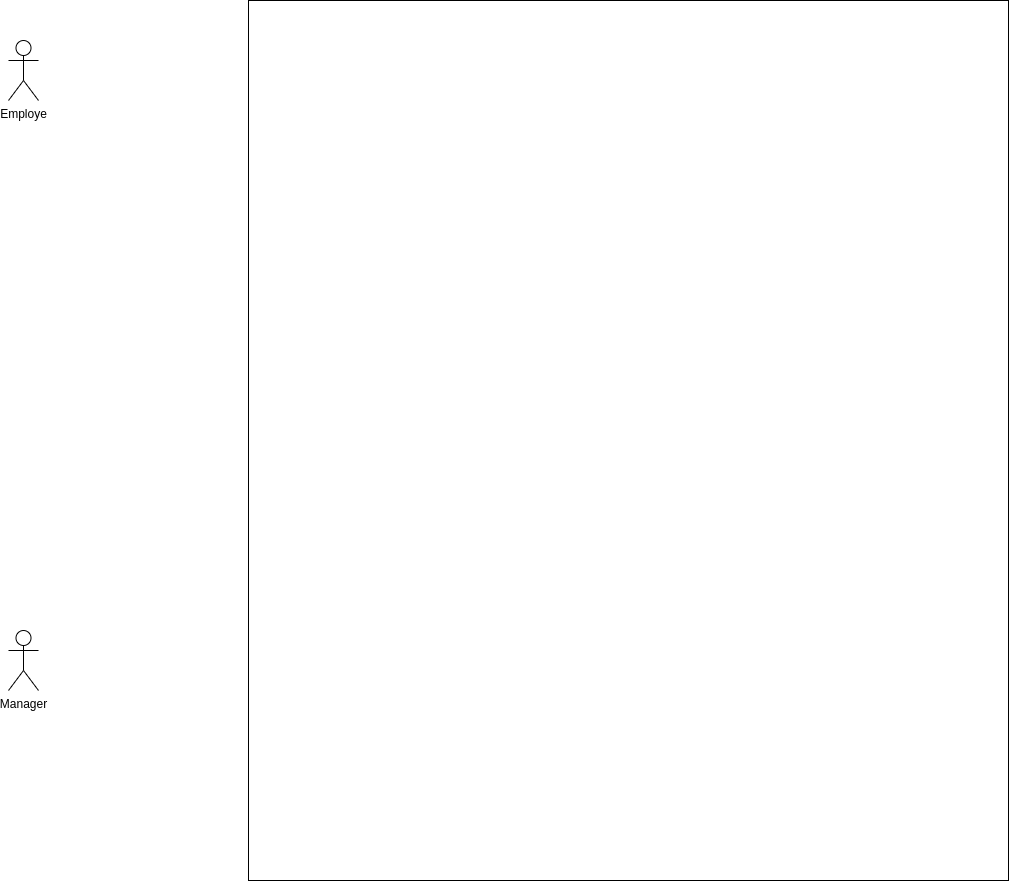

The diagram above was exported from draw.io. Its source (the exported page's mxGraphModel, read from the mxfile embedded in the PNG):
<mxGraphModel dx="1114" dy="629" grid="1" gridSize="10" guides="1" tooltips="1" connect="1" arrows="1" fold="1" page="1" pageScale="1" pageWidth="827" pageHeight="1169" math="0" shadow="0">
  <root>
    <mxCell id="0" />
    <mxCell id="1" parent="0" />
    <mxCell id="Inq0PDaf1gPy_pH2uE6g-1" value="Employe" style="shape=umlActor;verticalLabelPosition=bottom;verticalAlign=top;html=1;outlineConnect=0;" vertex="1" parent="1">
      <mxGeometry x="80" y="120" width="30" height="60" as="geometry" />
    </mxCell>
    <mxCell id="Inq0PDaf1gPy_pH2uE6g-2" value="Manager" style="shape=umlActor;verticalLabelPosition=bottom;verticalAlign=top;html=1;outlineConnect=0;" vertex="1" parent="1">
      <mxGeometry x="80" y="710" width="30" height="60" as="geometry" />
    </mxCell>
    <mxCell id="Inq0PDaf1gPy_pH2uE6g-4" value="" style="rounded=0;whiteSpace=wrap;html=1;" vertex="1" parent="1">
      <mxGeometry x="320" y="80" width="760" height="880" as="geometry" />
    </mxCell>
  </root>
</mxGraphModel>